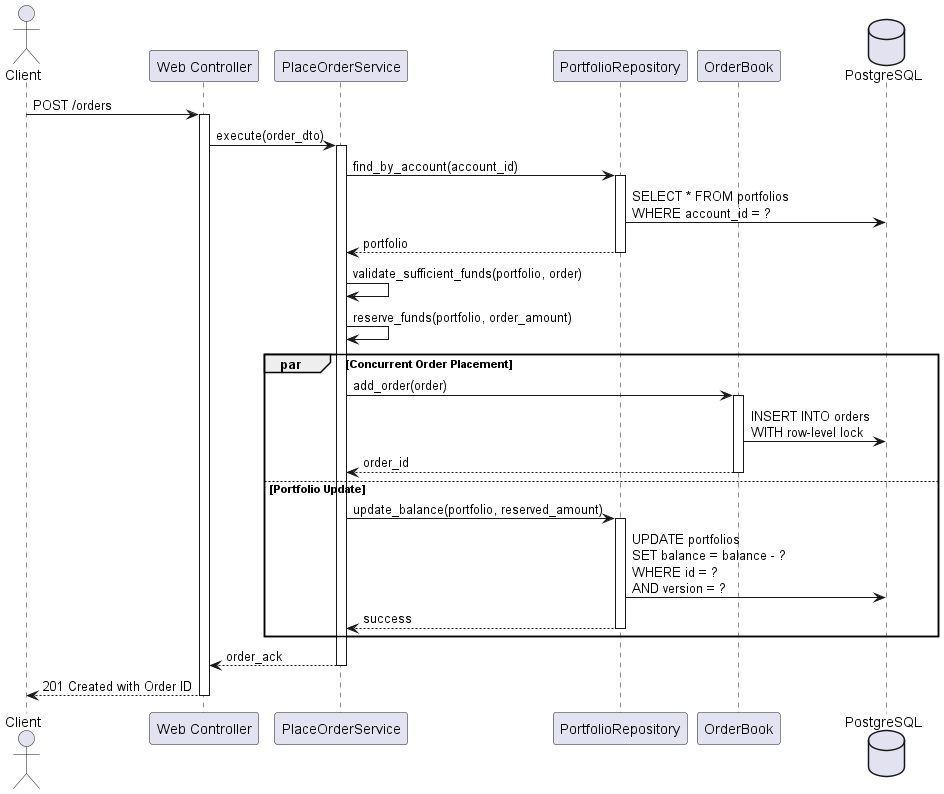

The diagram above was rendered by PlantUML. Its source (embedded in the PNG):
@startuml
actor "Client" as client
participant "Web Controller" as controller
participant "PlaceOrderService" as service
participant "PortfolioRepository" as portfolio
participant "OrderBook" as orderbook
database "PostgreSQL" as db

client -> controller: POST /orders
activate controller

controller -> service: execute(order_dto)
activate service

service -> portfolio: find_by_account(account_id)
activate portfolio
portfolio -> db: SELECT * FROM portfolios\nWHERE account_id = ?
portfolio --> service: portfolio
deactivate portfolio

service -> service: validate_sufficient_funds(portfolio, order)
service -> service: reserve_funds(portfolio, order_amount)

par Concurrent Order Placement
    service -> orderbook: add_order(order)
    activate orderbook
    orderbook -> db: INSERT INTO orders\nWITH row-level lock
    orderbook --> service: order_id
    deactivate orderbook
    
else Portfolio Update
    service -> portfolio: update_balance(portfolio, reserved_amount)
    activate portfolio
    portfolio -> db: UPDATE portfolios\nSET balance = balance - ?\nWHERE id = ?\nAND version = ?
    portfolio --> service: success
    deactivate portfolio
end

service --> controller: order_ack
deactivate service

controller --> client: 201 Created with Order ID
deactivate controller
@enduml